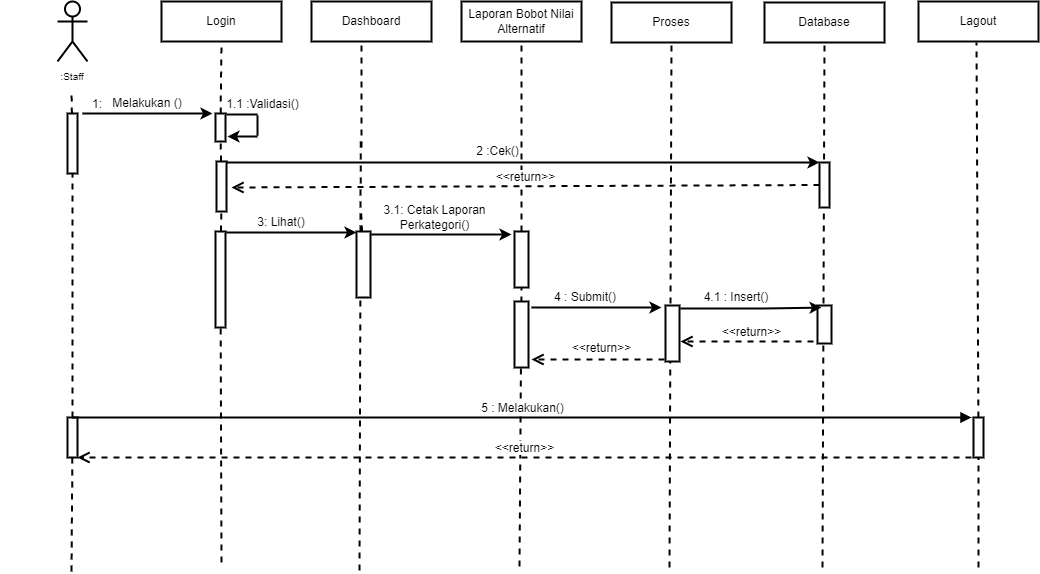

The diagram above was exported from draw.io. Its source (the exported page's mxGraphModel, read from the mxfile embedded in the PNG):
<mxGraphModel dx="818" dy="816" grid="1" gridSize="10" guides="1" tooltips="1" connect="1" arrows="1" fold="1" page="1" pageScale="1" pageWidth="1169" pageHeight="827" math="0" shadow="0">
  <root>
    <mxCell id="0" />
    <mxCell id="1" parent="0" />
    <mxCell id="n1Wdu7RdV2D3yD4-LwiX-2" value="&lt;br&gt;&lt;br&gt;&lt;br&gt;&lt;br&gt;&lt;br&gt;" style="shape=umlActor;verticalLabelPosition=bottom;verticalAlign=top;html=1;outlineConnect=0;strokeWidth=2;" parent="1" vertex="1">
      <mxGeometry x="119" y="100" width="30" height="60" as="geometry" />
    </mxCell>
    <mxCell id="n1Wdu7RdV2D3yD4-LwiX-3" value="Login" style="rounded=0;whiteSpace=wrap;html=1;strokeWidth=2;" parent="1" vertex="1">
      <mxGeometry x="223" y="100" width="120" height="40" as="geometry" />
    </mxCell>
    <mxCell id="n1Wdu7RdV2D3yD4-LwiX-4" value="Dashboard" style="rounded=0;whiteSpace=wrap;html=1;strokeWidth=2;" parent="1" vertex="1">
      <mxGeometry x="373" y="100" width="120" height="40" as="geometry" />
    </mxCell>
    <mxCell id="n1Wdu7RdV2D3yD4-LwiX-5" value="Laporan Bobot Nilai Alternatif" style="rounded=0;whiteSpace=wrap;html=1;strokeWidth=2;" parent="1" vertex="1">
      <mxGeometry x="523" y="100" width="120" height="40" as="geometry" />
    </mxCell>
    <mxCell id="n1Wdu7RdV2D3yD4-LwiX-6" value="Lagout" style="rounded=0;whiteSpace=wrap;html=1;strokeWidth=2;" parent="1" vertex="1">
      <mxGeometry x="980" y="100" width="120" height="40" as="geometry" />
    </mxCell>
    <mxCell id="n1Wdu7RdV2D3yD4-LwiX-7" value="" style="endArrow=none;dashed=1;html=1;rounded=0;startArrow=none;strokeWidth=2;" parent="1" source="n1Wdu7RdV2D3yD4-LwiX-8" edge="1">
      <mxGeometry width="50" height="50" relative="1" as="geometry">
        <mxPoint x="133" y="520" as="sourcePoint" />
        <mxPoint x="133" y="190" as="targetPoint" />
      </mxGeometry>
    </mxCell>
    <mxCell id="n1Wdu7RdV2D3yD4-LwiX-8" value="" style="rounded=0;whiteSpace=wrap;html=1;strokeWidth=2;" parent="1" vertex="1">
      <mxGeometry x="129" y="212" width="10" height="60" as="geometry" />
    </mxCell>
    <mxCell id="n1Wdu7RdV2D3yD4-LwiX-9" value="" style="endArrow=none;dashed=1;html=1;rounded=0;strokeWidth=2;startArrow=none;" parent="1" source="n1Wdu7RdV2D3yD4-LwiX-61" target="n1Wdu7RdV2D3yD4-LwiX-8" edge="1">
      <mxGeometry width="50" height="50" relative="1" as="geometry">
        <mxPoint x="133" y="670" as="sourcePoint" />
        <mxPoint x="133" y="190" as="targetPoint" />
      </mxGeometry>
    </mxCell>
    <mxCell id="n1Wdu7RdV2D3yD4-LwiX-10" value="" style="endArrow=none;dashed=1;html=1;rounded=0;startArrow=none;entryX=0.5;entryY=1;entryDx=0;entryDy=0;strokeWidth=2;" parent="1" source="n1Wdu7RdV2D3yD4-LwiX-11" target="n1Wdu7RdV2D3yD4-LwiX-3" edge="1">
      <mxGeometry width="50" height="50" relative="1" as="geometry">
        <mxPoint x="281" y="520" as="sourcePoint" />
        <mxPoint x="281" y="190" as="targetPoint" />
      </mxGeometry>
    </mxCell>
    <mxCell id="n1Wdu7RdV2D3yD4-LwiX-11" value="" style="rounded=0;whiteSpace=wrap;html=1;strokeWidth=2;" parent="1" vertex="1">
      <mxGeometry x="277" y="212" width="10" height="28" as="geometry" />
    </mxCell>
    <mxCell id="n1Wdu7RdV2D3yD4-LwiX-12" value="" style="endArrow=none;dashed=1;html=1;rounded=0;startArrow=none;strokeWidth=2;" parent="1" source="n1Wdu7RdV2D3yD4-LwiX-16" target="n1Wdu7RdV2D3yD4-LwiX-11" edge="1">
      <mxGeometry width="50" height="50" relative="1" as="geometry">
        <mxPoint x="281" y="520" as="sourcePoint" />
        <mxPoint x="281" y="190" as="targetPoint" />
      </mxGeometry>
    </mxCell>
    <mxCell id="n1Wdu7RdV2D3yD4-LwiX-13" value="" style="endArrow=classic;html=1;rounded=0;strokeWidth=2;" parent="1" edge="1">
      <mxGeometry width="50" height="50" relative="1" as="geometry">
        <mxPoint x="144" y="212" as="sourcePoint" />
        <mxPoint x="274" y="212" as="targetPoint" />
      </mxGeometry>
    </mxCell>
    <mxCell id="n1Wdu7RdV2D3yD4-LwiX-14" value="1:" style="text;html=1;strokeColor=none;fillColor=none;align=center;verticalAlign=middle;whiteSpace=wrap;rounded=0;strokeWidth=2;" parent="1" vertex="1">
      <mxGeometry x="129" y="194" width="60" height="18" as="geometry" />
    </mxCell>
    <mxCell id="n1Wdu7RdV2D3yD4-LwiX-15" value="Melakukan ()" style="text;html=1;strokeColor=none;fillColor=none;align=center;verticalAlign=middle;whiteSpace=wrap;rounded=0;strokeWidth=2;" parent="1" vertex="1">
      <mxGeometry x="164" y="192" width="90" height="20" as="geometry" />
    </mxCell>
    <mxCell id="n1Wdu7RdV2D3yD4-LwiX-16" value="" style="rounded=0;whiteSpace=wrap;html=1;strokeWidth=2;" parent="1" vertex="1">
      <mxGeometry x="278" y="260" width="10" height="50" as="geometry" />
    </mxCell>
    <mxCell id="n1Wdu7RdV2D3yD4-LwiX-17" value="" style="endArrow=none;dashed=1;html=1;rounded=0;startArrow=none;strokeWidth=2;" parent="1" source="n1Wdu7RdV2D3yD4-LwiX-18" target="n1Wdu7RdV2D3yD4-LwiX-16" edge="1">
      <mxGeometry width="50" height="50" relative="1" as="geometry">
        <mxPoint x="281" y="520" as="sourcePoint" />
        <mxPoint x="281.95238095238096" y="240" as="targetPoint" />
      </mxGeometry>
    </mxCell>
    <mxCell id="n1Wdu7RdV2D3yD4-LwiX-18" value="" style="rounded=0;whiteSpace=wrap;html=1;strokeWidth=2;" parent="1" vertex="1">
      <mxGeometry x="277" y="330" width="10" height="96" as="geometry" />
    </mxCell>
    <mxCell id="n1Wdu7RdV2D3yD4-LwiX-19" value="" style="endArrow=none;dashed=1;html=1;rounded=0;strokeWidth=2;" parent="1" target="n1Wdu7RdV2D3yD4-LwiX-18" edge="1">
      <mxGeometry width="50" height="50" relative="1" as="geometry">
        <mxPoint x="283" y="661" as="sourcePoint" />
        <mxPoint x="282.7872340425531" y="310" as="targetPoint" />
      </mxGeometry>
    </mxCell>
    <mxCell id="n1Wdu7RdV2D3yD4-LwiX-20" value="" style="endArrow=none;dashed=1;html=1;rounded=0;startArrow=none;entryX=0.5;entryY=1;entryDx=0;entryDy=0;strokeWidth=2;" parent="1" edge="1">
      <mxGeometry width="50" height="50" relative="1" as="geometry">
        <mxPoint x="423" y="246" as="sourcePoint" />
        <mxPoint x="423" y="140" as="targetPoint" />
      </mxGeometry>
    </mxCell>
    <mxCell id="n1Wdu7RdV2D3yD4-LwiX-21" value="" style="endArrow=none;dashed=1;html=1;rounded=0;startArrow=none;exitX=0.5;exitY=0;exitDx=0;exitDy=0;strokeWidth=2;" parent="1" edge="1">
      <mxGeometry width="50" height="50" relative="1" as="geometry">
        <mxPoint x="422" y="330" as="sourcePoint" />
        <mxPoint x="422.2372881355932" y="240" as="targetPoint" />
      </mxGeometry>
    </mxCell>
    <mxCell id="n1Wdu7RdV2D3yD4-LwiX-22" value="" style="endArrow=none;dashed=1;html=1;rounded=0;startArrow=none;strokeWidth=2;" parent="1" source="n1Wdu7RdV2D3yD4-LwiX-43" edge="1">
      <mxGeometry width="50" height="50" relative="1" as="geometry">
        <mxPoint x="423" y="386" as="sourcePoint" />
        <mxPoint x="422.6428571428571" y="310" as="targetPoint" />
      </mxGeometry>
    </mxCell>
    <mxCell id="n1Wdu7RdV2D3yD4-LwiX-23" value="" style="endArrow=none;dashed=1;html=1;rounded=0;strokeWidth=2;" parent="1" edge="1">
      <mxGeometry width="50" height="50" relative="1" as="geometry">
        <mxPoint x="421" y="669" as="sourcePoint" />
        <mxPoint x="421.9203821656049" y="380" as="targetPoint" />
      </mxGeometry>
    </mxCell>
    <mxCell id="n1Wdu7RdV2D3yD4-LwiX-24" value="" style="endArrow=classic;html=1;rounded=0;exitX=1;exitY=0;exitDx=0;exitDy=0;entryX=0;entryY=0;entryDx=0;entryDy=0;strokeWidth=2;" parent="1" target="n1Wdu7RdV2D3yD4-LwiX-39" edge="1">
      <mxGeometry width="50" height="50" relative="1" as="geometry">
        <mxPoint x="288" y="261" as="sourcePoint" />
        <mxPoint x="578" y="260" as="targetPoint" />
      </mxGeometry>
    </mxCell>
    <mxCell id="n1Wdu7RdV2D3yD4-LwiX-25" value="&lt;span style=&quot;&quot;&gt;1.1 :Validasi()&lt;/span&gt;" style="text;html=1;strokeColor=none;fillColor=none;align=center;verticalAlign=middle;whiteSpace=wrap;rounded=0;strokeWidth=2;" parent="1" vertex="1">
      <mxGeometry x="287" y="194" width="75" height="18" as="geometry" />
    </mxCell>
    <mxCell id="n1Wdu7RdV2D3yD4-LwiX-26" value="" style="endArrow=none;dashed=1;html=1;rounded=0;entryX=0.5;entryY=1;entryDx=0;entryDy=0;strokeWidth=2;startArrow=none;" parent="1" source="n1Wdu7RdV2D3yD4-LwiX-44" target="n1Wdu7RdV2D3yD4-LwiX-5" edge="1">
      <mxGeometry width="50" height="50" relative="1" as="geometry">
        <mxPoint x="581" y="665" as="sourcePoint" />
        <mxPoint x="581.929906542056" y="267" as="targetPoint" />
      </mxGeometry>
    </mxCell>
    <mxCell id="n1Wdu7RdV2D3yD4-LwiX-27" value="" style="endArrow=none;dashed=1;html=1;rounded=0;entryX=0.5;entryY=1;entryDx=0;entryDy=0;startArrow=none;strokeWidth=2;" parent="1" source="n1Wdu7RdV2D3yD4-LwiX-28" edge="1">
      <mxGeometry width="50" height="50" relative="1" as="geometry">
        <mxPoint x="1036" y="666" as="sourcePoint" />
        <mxPoint x="1038" y="141" as="targetPoint" />
      </mxGeometry>
    </mxCell>
    <mxCell id="n1Wdu7RdV2D3yD4-LwiX-28" value="" style="rounded=0;whiteSpace=wrap;html=1;strokeWidth=2;fontSize=10;" parent="1" vertex="1">
      <mxGeometry x="1035" y="516" width="10" height="40" as="geometry" />
    </mxCell>
    <mxCell id="n1Wdu7RdV2D3yD4-LwiX-29" value="" style="endArrow=none;dashed=1;html=1;rounded=0;entryX=0.5;entryY=1;entryDx=0;entryDy=0;strokeWidth=2;" parent="1" target="n1Wdu7RdV2D3yD4-LwiX-28" edge="1">
      <mxGeometry width="50" height="50" relative="1" as="geometry">
        <mxPoint x="1040" y="666" as="sourcePoint" />
        <mxPoint x="1038" y="141" as="targetPoint" />
      </mxGeometry>
    </mxCell>
    <mxCell id="n1Wdu7RdV2D3yD4-LwiX-30" value=":Staff" style="text;html=1;strokeColor=none;fillColor=none;align=center;verticalAlign=middle;whiteSpace=wrap;rounded=0;strokeWidth=1;fontSize=10;" parent="1" vertex="1">
      <mxGeometry x="62" y="170" width="144" height="10" as="geometry" />
    </mxCell>
    <mxCell id="n1Wdu7RdV2D3yD4-LwiX-31" value="Proses" style="rounded=0;whiteSpace=wrap;html=1;strokeWidth=2;" parent="1" vertex="1">
      <mxGeometry x="673" y="101" width="120" height="40" as="geometry" />
    </mxCell>
    <mxCell id="n1Wdu7RdV2D3yD4-LwiX-32" value="" style="endArrow=none;dashed=1;html=1;rounded=0;entryX=0.5;entryY=1;entryDx=0;entryDy=0;strokeWidth=2;" parent="1" target="n1Wdu7RdV2D3yD4-LwiX-31" edge="1">
      <mxGeometry width="50" height="50" relative="1" as="geometry">
        <mxPoint x="731" y="666.0000000000002" as="sourcePoint" />
        <mxPoint x="731.929906542056" y="268" as="targetPoint" />
      </mxGeometry>
    </mxCell>
    <mxCell id="n1Wdu7RdV2D3yD4-LwiX-33" value="" style="endArrow=none;html=1;rounded=0;exitX=0.5;exitY=0;exitDx=0;exitDy=0;strokeWidth=2;" parent="1" edge="1">
      <mxGeometry width="50" height="50" relative="1" as="geometry">
        <mxPoint x="288" y="213" as="sourcePoint" />
        <mxPoint x="319" y="213" as="targetPoint" />
      </mxGeometry>
    </mxCell>
    <mxCell id="n1Wdu7RdV2D3yD4-LwiX-34" value="" style="endArrow=none;html=1;rounded=0;strokeWidth=2;" parent="1" edge="1">
      <mxGeometry width="50" height="50" relative="1" as="geometry">
        <mxPoint x="319" y="234" as="sourcePoint" />
        <mxPoint x="319" y="214" as="targetPoint" />
      </mxGeometry>
    </mxCell>
    <mxCell id="n1Wdu7RdV2D3yD4-LwiX-35" value="" style="endArrow=classic;html=1;rounded=0;strokeWidth=2;" parent="1" edge="1">
      <mxGeometry width="50" height="50" relative="1" as="geometry">
        <mxPoint x="319" y="235" as="sourcePoint" />
        <mxPoint x="289" y="235" as="targetPoint" />
      </mxGeometry>
    </mxCell>
    <mxCell id="n1Wdu7RdV2D3yD4-LwiX-36" value="Database" style="rounded=0;whiteSpace=wrap;html=1;strokeWidth=2;" parent="1" vertex="1">
      <mxGeometry x="826" y="101" width="120" height="40" as="geometry" />
    </mxCell>
    <mxCell id="n1Wdu7RdV2D3yD4-LwiX-37" value="" style="endArrow=none;dashed=1;html=1;rounded=0;entryX=0.5;entryY=1;entryDx=0;entryDy=0;strokeWidth=2;" parent="1" target="n1Wdu7RdV2D3yD4-LwiX-36" edge="1">
      <mxGeometry width="50" height="50" relative="1" as="geometry">
        <mxPoint x="884" y="666.0000000000002" as="sourcePoint" />
        <mxPoint x="884.929906542056" y="268" as="targetPoint" />
      </mxGeometry>
    </mxCell>
    <mxCell id="n1Wdu7RdV2D3yD4-LwiX-38" value="" style="rounded=0;whiteSpace=wrap;html=1;strokeWidth=2;fontSize=10;" parent="1" vertex="1">
      <mxGeometry x="879" y="404" width="14" height="38" as="geometry" />
    </mxCell>
    <mxCell id="n1Wdu7RdV2D3yD4-LwiX-39" value="" style="rounded=0;whiteSpace=wrap;html=1;fontSize=12;strokeWidth=2;" parent="1" vertex="1">
      <mxGeometry x="881" y="261" width="10" height="45" as="geometry" />
    </mxCell>
    <mxCell id="n1Wdu7RdV2D3yD4-LwiX-40" value="2 :Cek()" style="text;html=1;strokeColor=none;fillColor=none;align=center;verticalAlign=middle;whiteSpace=wrap;rounded=0;strokeWidth=2;" parent="1" vertex="1">
      <mxGeometry x="486" y="240" width="147" height="20" as="geometry" />
    </mxCell>
    <mxCell id="n1Wdu7RdV2D3yD4-LwiX-41" value="&amp;lt;&amp;lt;return&amp;gt;&amp;gt;" style="html=1;verticalAlign=bottom;endArrow=open;dashed=1;endSize=8;rounded=0;fontSize=12;exitX=0;exitY=0.5;exitDx=0;exitDy=0;strokeWidth=2;" parent="1" source="n1Wdu7RdV2D3yD4-LwiX-39" edge="1">
      <mxGeometry relative="1" as="geometry">
        <mxPoint x="873" y="286" as="sourcePoint" />
        <mxPoint x="293" y="286" as="targetPoint" />
      </mxGeometry>
    </mxCell>
    <mxCell id="n1Wdu7RdV2D3yD4-LwiX-42" value="" style="endArrow=classic;html=1;rounded=0;strokeWidth=2;" parent="1" edge="1">
      <mxGeometry width="50" height="50" relative="1" as="geometry">
        <mxPoint x="288" y="331" as="sourcePoint" />
        <mxPoint x="418" y="331" as="targetPoint" />
      </mxGeometry>
    </mxCell>
    <mxCell id="n1Wdu7RdV2D3yD4-LwiX-43" value="" style="rounded=0;whiteSpace=wrap;html=1;strokeWidth=2;" parent="1" vertex="1">
      <mxGeometry x="418" y="330" width="14" height="66" as="geometry" />
    </mxCell>
    <mxCell id="n1Wdu7RdV2D3yD4-LwiX-44" value="" style="rounded=0;whiteSpace=wrap;html=1;strokeWidth=2;fontSize=10;" parent="1" vertex="1">
      <mxGeometry x="576" y="330" width="14" height="56" as="geometry" />
    </mxCell>
    <mxCell id="n1Wdu7RdV2D3yD4-LwiX-45" value="" style="endArrow=none;dashed=1;html=1;rounded=0;entryX=0.5;entryY=1;entryDx=0;entryDy=0;strokeWidth=2;" parent="1" target="n1Wdu7RdV2D3yD4-LwiX-44" edge="1">
      <mxGeometry width="50" height="50" relative="1" as="geometry">
        <mxPoint x="581" y="665.0000000000002" as="sourcePoint" />
        <mxPoint x="583" y="140" as="targetPoint" />
      </mxGeometry>
    </mxCell>
    <mxCell id="n1Wdu7RdV2D3yD4-LwiX-46" value="" style="endArrow=classic;html=1;rounded=0;strokeWidth=2;" parent="1" edge="1">
      <mxGeometry width="50" height="50" relative="1" as="geometry">
        <mxPoint x="433" y="333" as="sourcePoint" />
        <mxPoint x="573" y="333" as="targetPoint" />
        <Array as="points">
          <mxPoint x="528" y="333" />
        </Array>
      </mxGeometry>
    </mxCell>
    <mxCell id="n1Wdu7RdV2D3yD4-LwiX-47" value="3: Lihat()" style="text;html=1;strokeColor=none;fillColor=none;align=center;verticalAlign=middle;whiteSpace=wrap;rounded=0;strokeWidth=2;fontSize=12;" parent="1" vertex="1">
      <mxGeometry x="313" y="306" width="60" height="30" as="geometry" />
    </mxCell>
    <mxCell id="n1Wdu7RdV2D3yD4-LwiX-48" value="3.1: Cetak Laporan Perkategori()" style="text;html=1;strokeColor=none;fillColor=none;align=center;verticalAlign=middle;whiteSpace=wrap;rounded=0;strokeWidth=2;fontSize=12;" parent="1" vertex="1">
      <mxGeometry x="440" y="306" width="113" height="20" as="geometry" />
    </mxCell>
    <mxCell id="n1Wdu7RdV2D3yD4-LwiX-53" value="" style="rounded=0;whiteSpace=wrap;html=1;strokeWidth=2;fontSize=10;" parent="1" vertex="1">
      <mxGeometry x="727" y="404" width="14" height="56" as="geometry" />
    </mxCell>
    <mxCell id="n1Wdu7RdV2D3yD4-LwiX-54" value="" style="rounded=0;whiteSpace=wrap;html=1;strokeWidth=2;" parent="1" vertex="1">
      <mxGeometry x="576" y="400" width="14" height="66" as="geometry" />
    </mxCell>
    <mxCell id="n1Wdu7RdV2D3yD4-LwiX-55" value="" style="endArrow=classic;html=1;rounded=0;strokeWidth=2;" parent="1" edge="1">
      <mxGeometry width="50" height="50" relative="1" as="geometry">
        <mxPoint x="593" y="406" as="sourcePoint" />
        <mxPoint x="723" y="406" as="targetPoint" />
        <Array as="points">
          <mxPoint x="676" y="406" />
        </Array>
      </mxGeometry>
    </mxCell>
    <mxCell id="n1Wdu7RdV2D3yD4-LwiX-56" value="4 : Submit()" style="text;html=1;strokeColor=none;fillColor=none;align=center;verticalAlign=middle;whiteSpace=wrap;rounded=0;strokeWidth=2;fontSize=12;" parent="1" vertex="1">
      <mxGeometry x="602" y="389" width="90" height="14" as="geometry" />
    </mxCell>
    <mxCell id="n1Wdu7RdV2D3yD4-LwiX-57" value="&amp;lt;&amp;lt;return&amp;gt;&amp;gt;" style="html=1;verticalAlign=bottom;endArrow=open;dashed=1;endSize=8;rounded=0;strokeWidth=2;fontSize=12;" parent="1" edge="1">
      <mxGeometry x="-0.0526" y="-2" relative="1" as="geometry">
        <mxPoint x="726" y="458" as="sourcePoint" />
        <mxPoint x="593" y="458" as="targetPoint" />
        <mxPoint as="offset" />
      </mxGeometry>
    </mxCell>
    <mxCell id="n1Wdu7RdV2D3yD4-LwiX-58" value="" style="endArrow=classic;html=1;rounded=0;strokeWidth=2;entryX=0.286;entryY=0.053;entryDx=0;entryDy=0;entryPerimeter=0;" parent="1" target="n1Wdu7RdV2D3yD4-LwiX-38" edge="1">
      <mxGeometry width="50" height="50" relative="1" as="geometry">
        <mxPoint x="742" y="407" as="sourcePoint" />
        <mxPoint x="873" y="407" as="targetPoint" />
        <Array as="points">
          <mxPoint x="825" y="407" />
        </Array>
      </mxGeometry>
    </mxCell>
    <mxCell id="n1Wdu7RdV2D3yD4-LwiX-59" value="4.1 : Insert()" style="text;html=1;strokeColor=none;fillColor=none;align=center;verticalAlign=middle;whiteSpace=wrap;rounded=0;strokeWidth=2;fontSize=12;" parent="1" vertex="1">
      <mxGeometry x="753" y="389" width="90" height="14" as="geometry" />
    </mxCell>
    <mxCell id="n1Wdu7RdV2D3yD4-LwiX-60" value="&amp;lt;&amp;lt;return&amp;gt;&amp;gt;" style="html=1;verticalAlign=bottom;endArrow=open;dashed=1;endSize=8;rounded=0;strokeWidth=2;fontSize=12;" parent="1" edge="1">
      <mxGeometry x="-0.0677" relative="1" as="geometry">
        <mxPoint x="875" y="440" as="sourcePoint" />
        <mxPoint x="742" y="440" as="targetPoint" />
        <mxPoint as="offset" />
      </mxGeometry>
    </mxCell>
    <mxCell id="n1Wdu7RdV2D3yD4-LwiX-61" value="" style="rounded=0;whiteSpace=wrap;html=1;strokeWidth=2;fontSize=10;" parent="1" vertex="1">
      <mxGeometry x="129" y="516" width="10" height="40" as="geometry" />
    </mxCell>
    <mxCell id="n1Wdu7RdV2D3yD4-LwiX-62" value="" style="endArrow=none;dashed=1;html=1;rounded=0;strokeWidth=2;" parent="1" target="n1Wdu7RdV2D3yD4-LwiX-61" edge="1">
      <mxGeometry width="50" height="50" relative="1" as="geometry">
        <mxPoint x="133" y="670.0000000000002" as="sourcePoint" />
        <mxPoint x="133.9299065420562" y="272" as="targetPoint" />
      </mxGeometry>
    </mxCell>
    <mxCell id="n1Wdu7RdV2D3yD4-LwiX-63" value="5 : Melakukan()" style="html=1;verticalAlign=bottom;endArrow=block;rounded=0;strokeWidth=2;fontSize=12;exitX=0.5;exitY=0;exitDx=0;exitDy=0;" parent="1" source="n1Wdu7RdV2D3yD4-LwiX-61" edge="1">
      <mxGeometry width="80" relative="1" as="geometry">
        <mxPoint x="143" y="516" as="sourcePoint" />
        <mxPoint x="1033" y="516" as="targetPoint" />
      </mxGeometry>
    </mxCell>
    <mxCell id="n1Wdu7RdV2D3yD4-LwiX-64" value="&amp;lt;&amp;lt;return&amp;gt;&amp;gt;" style="html=1;verticalAlign=bottom;endArrow=open;dashed=1;endSize=8;rounded=0;strokeWidth=2;fontSize=12;" parent="1" edge="1">
      <mxGeometry relative="1" as="geometry">
        <mxPoint x="1033" y="556" as="sourcePoint" />
        <mxPoint x="139" y="556" as="targetPoint" />
      </mxGeometry>
    </mxCell>
  </root>
</mxGraphModel>